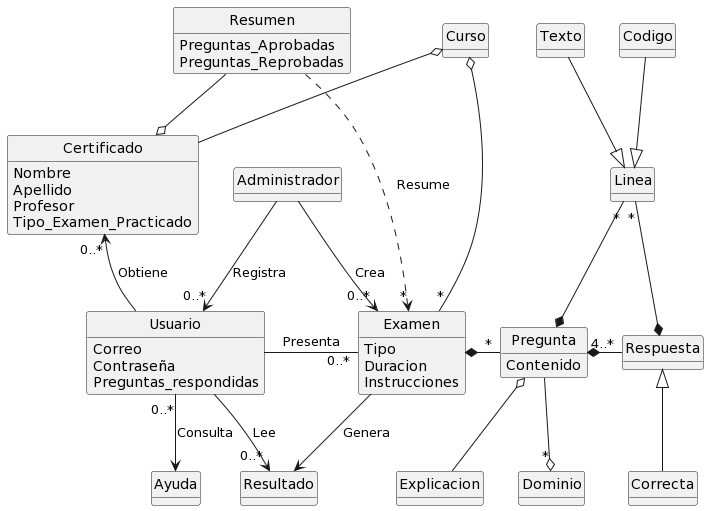

The diagram above was rendered by PlantUML. Its source (embedded in the PNG):
@startuml
skinparam style strictuml
hide methods 

class "Administrador" as Admin

class "Certificado" as Certify {
    Nombre
    Apellido
    Profesor
    Tipo_Examen_Practicado
}

class "Usuario" as User {
    Correo
    Contraseña
    Preguntas_respondidas
}

class "Examen" as Exam {
    Tipo
    Duracion
    Instrucciones
}

class "Pregunta" as Question{
    Contenido
}

class "Respuesta" as Answer

class "Correcta" as Correct

class "Resumen" as Summary{
    Preguntas_Aprobadas
    Preguntas_Reprobadas
}

class "Dominio" as Domain

class "Curso" as Course

class "Explicacion" as Explanation

class "Linea" as Line

class "Texto" as Text

class "Codigo" as Code

class "Ayuda" as Help

class "Resultado" as Result

Question o-- Explanation

Admin --> "0..*" Exam : Crea

Admin --> "0..*" User : Registra

Question *-r- "4..*" Answer 

User -r- "0..*" Exam : Presenta

Exam *-r- "*" Question

Summary -d-o Certify 

Certify "0..*" <-down- User : Obtiene

Line "*" --* Answer

Line "*" --* Question

Summary ..> "*" Exam : Resume

User "0..*" --> Help : Consulta

User --> "0..*" Result : Lee

Exam --> Result : Genera

Text -d-|> Line

Code -d-|>Line

Question -d-o "*" Domain

Exam "*"-u-o Course

Certify -u-o Course

Correct -u-|> Answer
@enduml